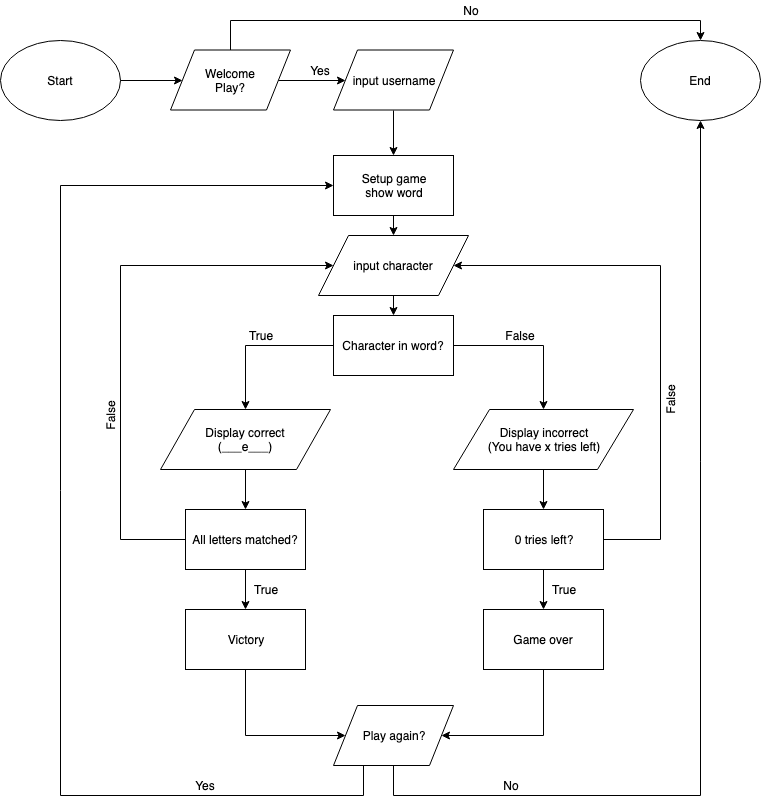

The diagram above was exported from draw.io. Its source (the exported page's mxGraphModel, read from the mxfile embedded in the PNG):
<mxGraphModel dx="893" dy="589" grid="1" gridSize="10" guides="1" tooltips="1" connect="1" arrows="1" fold="1" page="1" pageScale="1" pageWidth="827" pageHeight="1169" math="0" shadow="0">
  <root>
    <mxCell id="0" />
    <mxCell id="1" parent="0" />
    <mxCell id="fxKSIl89FkiRi15VnKWR-1" value="Start&lt;br&gt;" style="ellipse;whiteSpace=wrap;html=1;" parent="1" vertex="1">
      <mxGeometry x="20" y="84.5" width="120" height="80" as="geometry" />
    </mxCell>
    <mxCell id="fxKSIl89FkiRi15VnKWR-14" style="edgeStyle=orthogonalEdgeStyle;rounded=0;orthogonalLoop=1;jettySize=auto;html=1;exitX=0.5;exitY=0;exitDx=0;exitDy=0;entryX=0.5;entryY=0;entryDx=0;entryDy=0;" parent="1" source="fxKSIl89FkiRi15VnKWR-2" target="fxKSIl89FkiRi15VnKWR-4" edge="1">
      <mxGeometry relative="1" as="geometry">
        <mxPoint x="260" y="40" as="targetPoint" />
      </mxGeometry>
    </mxCell>
    <mxCell id="fxKSIl89FkiRi15VnKWR-2" value="Welcome&lt;br&gt;Play?&lt;br&gt;" style="shape=parallelogram;perimeter=parallelogramPerimeter;whiteSpace=wrap;html=1;" parent="1" vertex="1">
      <mxGeometry x="190" y="94.5" width="120" height="60" as="geometry" />
    </mxCell>
    <mxCell id="fxKSIl89FkiRi15VnKWR-16" style="edgeStyle=none;rounded=0;orthogonalLoop=1;jettySize=auto;html=1;exitX=0.5;exitY=1;exitDx=0;exitDy=0;entryX=0.5;entryY=0;entryDx=0;entryDy=0;" parent="1" source="fxKSIl89FkiRi15VnKWR-3" target="fxKSIl89FkiRi15VnKWR-15" edge="1">
      <mxGeometry relative="1" as="geometry" />
    </mxCell>
    <mxCell id="fxKSIl89FkiRi15VnKWR-3" value="input username" style="shape=parallelogram;perimeter=parallelogramPerimeter;whiteSpace=wrap;html=1;" parent="1" vertex="1">
      <mxGeometry x="353" y="94.5" width="120" height="60" as="geometry" />
    </mxCell>
    <mxCell id="fxKSIl89FkiRi15VnKWR-4" value="End&lt;br&gt;" style="ellipse;whiteSpace=wrap;html=1;" parent="1" vertex="1">
      <mxGeometry x="660" y="84.5" width="120" height="80" as="geometry" />
    </mxCell>
    <mxCell id="fxKSIl89FkiRi15VnKWR-5" value="" style="endArrow=classic;html=1;exitX=1;exitY=0.5;exitDx=0;exitDy=0;entryX=0;entryY=0.5;entryDx=0;entryDy=0;" parent="1" source="fxKSIl89FkiRi15VnKWR-1" target="fxKSIl89FkiRi15VnKWR-2" edge="1">
      <mxGeometry width="50" height="50" relative="1" as="geometry">
        <mxPoint x="20" y="234.5" as="sourcePoint" />
        <mxPoint x="70" y="184.5" as="targetPoint" />
      </mxGeometry>
    </mxCell>
    <mxCell id="fxKSIl89FkiRi15VnKWR-6" value="" style="endArrow=classic;html=1;exitX=1;exitY=0.5;exitDx=0;exitDy=0;entryX=0;entryY=0.5;entryDx=0;entryDy=0;" parent="1" source="fxKSIl89FkiRi15VnKWR-2" target="fxKSIl89FkiRi15VnKWR-3" edge="1">
      <mxGeometry width="50" height="50" relative="1" as="geometry">
        <mxPoint x="20" y="234.5" as="sourcePoint" />
        <mxPoint x="70" y="184.5" as="targetPoint" />
      </mxGeometry>
    </mxCell>
    <mxCell id="fxKSIl89FkiRi15VnKWR-10" value="No" style="text;html=1;strokeColor=none;fillColor=none;align=center;verticalAlign=middle;whiteSpace=wrap;rounded=0;" parent="1" vertex="1">
      <mxGeometry x="471" y="45" width="40" height="20" as="geometry" />
    </mxCell>
    <mxCell id="fxKSIl89FkiRi15VnKWR-11" value="Yes" style="text;html=1;strokeColor=none;fillColor=none;align=center;verticalAlign=middle;whiteSpace=wrap;rounded=0;" parent="1" vertex="1">
      <mxGeometry x="320" y="104.5" width="40" height="20" as="geometry" />
    </mxCell>
    <mxCell id="fxKSIl89FkiRi15VnKWR-18" style="edgeStyle=none;rounded=0;orthogonalLoop=1;jettySize=auto;html=1;exitX=0.5;exitY=1;exitDx=0;exitDy=0;entryX=0.5;entryY=0;entryDx=0;entryDy=0;" parent="1" source="fxKSIl89FkiRi15VnKWR-15" target="fxKSIl89FkiRi15VnKWR-17" edge="1">
      <mxGeometry relative="1" as="geometry" />
    </mxCell>
    <mxCell id="fxKSIl89FkiRi15VnKWR-15" value="Setup game&lt;br&gt;show word&lt;br&gt;" style="rounded=0;whiteSpace=wrap;html=1;" parent="1" vertex="1">
      <mxGeometry x="353" y="200" width="120" height="60" as="geometry" />
    </mxCell>
    <mxCell id="fxKSIl89FkiRi15VnKWR-22" style="edgeStyle=orthogonalEdgeStyle;rounded=0;orthogonalLoop=1;jettySize=auto;html=1;exitX=0;exitY=0.5;exitDx=0;exitDy=0;entryX=0.5;entryY=0;entryDx=0;entryDy=0;" parent="1" source="fxKSIl89FkiRi15VnKWR-25" target="fxKSIl89FkiRi15VnKWR-21" edge="1">
      <mxGeometry relative="1" as="geometry">
        <mxPoint x="220" y="310" as="targetPoint" />
      </mxGeometry>
    </mxCell>
    <mxCell id="fxKSIl89FkiRi15VnKWR-26" style="edgeStyle=none;rounded=0;orthogonalLoop=1;jettySize=auto;html=1;exitX=0.5;exitY=1;exitDx=0;exitDy=0;entryX=0.5;entryY=0;entryDx=0;entryDy=0;" parent="1" source="fxKSIl89FkiRi15VnKWR-17" target="fxKSIl89FkiRi15VnKWR-25" edge="1">
      <mxGeometry relative="1" as="geometry" />
    </mxCell>
    <mxCell id="fxKSIl89FkiRi15VnKWR-17" value="input character" style="shape=parallelogram;perimeter=parallelogramPerimeter;whiteSpace=wrap;html=1;" parent="1" vertex="1">
      <mxGeometry x="338" y="280" width="150" height="60" as="geometry" />
    </mxCell>
    <mxCell id="fxKSIl89FkiRi15VnKWR-30" style="edgeStyle=none;rounded=0;orthogonalLoop=1;jettySize=auto;html=1;exitX=0.5;exitY=1;exitDx=0;exitDy=0;entryX=0.5;entryY=0;entryDx=0;entryDy=0;" parent="1" source="fxKSIl89FkiRi15VnKWR-19" target="fxKSIl89FkiRi15VnKWR-28" edge="1">
      <mxGeometry relative="1" as="geometry" />
    </mxCell>
    <mxCell id="fxKSIl89FkiRi15VnKWR-19" value="Display incorrect&lt;br&gt;(You have x tries left)&lt;br&gt;" style="shape=parallelogram;perimeter=parallelogramPerimeter;whiteSpace=wrap;html=1;" parent="1" vertex="1">
      <mxGeometry x="473" y="454" width="180" height="60" as="geometry" />
    </mxCell>
    <mxCell id="fxKSIl89FkiRi15VnKWR-29" style="edgeStyle=none;rounded=0;orthogonalLoop=1;jettySize=auto;html=1;exitX=0.5;exitY=1;exitDx=0;exitDy=0;entryX=0.5;entryY=0;entryDx=0;entryDy=0;" parent="1" source="fxKSIl89FkiRi15VnKWR-21" target="fxKSIl89FkiRi15VnKWR-27" edge="1">
      <mxGeometry relative="1" as="geometry" />
    </mxCell>
    <mxCell id="fxKSIl89FkiRi15VnKWR-21" value="Display correct&lt;br&gt;(___e___)&lt;br&gt;" style="shape=parallelogram;perimeter=parallelogramPerimeter;whiteSpace=wrap;html=1;" parent="1" vertex="1">
      <mxGeometry x="180" y="454" width="170" height="60" as="geometry" />
    </mxCell>
    <mxCell id="fxKSIl89FkiRi15VnKWR-23" value="True" style="text;html=1;strokeColor=none;fillColor=none;align=center;verticalAlign=middle;whiteSpace=wrap;rounded=0;" parent="1" vertex="1">
      <mxGeometry x="260" y="370" width="40" height="20" as="geometry" />
    </mxCell>
    <mxCell id="fxKSIl89FkiRi15VnKWR-24" value="False" style="text;html=1;strokeColor=none;fillColor=none;align=center;verticalAlign=middle;whiteSpace=wrap;rounded=0;" parent="1" vertex="1">
      <mxGeometry x="520" y="370" width="40" height="20" as="geometry" />
    </mxCell>
    <mxCell id="fxKSIl89FkiRi15VnKWR-37" style="edgeStyle=orthogonalEdgeStyle;rounded=0;orthogonalLoop=1;jettySize=auto;html=1;exitX=1;exitY=0.5;exitDx=0;exitDy=0;entryX=0.5;entryY=0;entryDx=0;entryDy=0;" parent="1" source="fxKSIl89FkiRi15VnKWR-25" target="fxKSIl89FkiRi15VnKWR-19" edge="1">
      <mxGeometry relative="1" as="geometry" />
    </mxCell>
    <mxCell id="fxKSIl89FkiRi15VnKWR-25" value="Character in word?" style="rounded=0;whiteSpace=wrap;html=1;" parent="1" vertex="1">
      <mxGeometry x="353" y="360" width="120" height="60" as="geometry" />
    </mxCell>
    <mxCell id="fxKSIl89FkiRi15VnKWR-33" style="rounded=0;orthogonalLoop=1;jettySize=auto;html=1;exitX=0.5;exitY=1;exitDx=0;exitDy=0;entryX=0.5;entryY=0;entryDx=0;entryDy=0;" parent="1" source="fxKSIl89FkiRi15VnKWR-27" target="fxKSIl89FkiRi15VnKWR-31" edge="1">
      <mxGeometry relative="1" as="geometry" />
    </mxCell>
    <mxCell id="fxKSIl89FkiRi15VnKWR-36" style="edgeStyle=orthogonalEdgeStyle;rounded=0;orthogonalLoop=1;jettySize=auto;html=1;exitX=0;exitY=0.5;exitDx=0;exitDy=0;entryX=0;entryY=0.5;entryDx=0;entryDy=0;" parent="1" source="fxKSIl89FkiRi15VnKWR-27" target="fxKSIl89FkiRi15VnKWR-17" edge="1">
      <mxGeometry relative="1" as="geometry">
        <Array as="points">
          <mxPoint x="140" y="584" />
          <mxPoint x="140" y="310" />
        </Array>
      </mxGeometry>
    </mxCell>
    <mxCell id="fxKSIl89FkiRi15VnKWR-27" value="All letters matched?" style="rounded=0;whiteSpace=wrap;html=1;" parent="1" vertex="1">
      <mxGeometry x="205" y="554" width="120" height="60" as="geometry" />
    </mxCell>
    <mxCell id="fxKSIl89FkiRi15VnKWR-34" style="edgeStyle=orthogonalEdgeStyle;rounded=0;orthogonalLoop=1;jettySize=auto;html=1;exitX=0.5;exitY=1;exitDx=0;exitDy=0;entryX=0.5;entryY=0;entryDx=0;entryDy=0;" parent="1" source="fxKSIl89FkiRi15VnKWR-28" target="fxKSIl89FkiRi15VnKWR-32" edge="1">
      <mxGeometry relative="1" as="geometry" />
    </mxCell>
    <mxCell id="fxKSIl89FkiRi15VnKWR-28" value="0 tries left?" style="rounded=0;whiteSpace=wrap;html=1;" parent="1" vertex="1">
      <mxGeometry x="503" y="554" width="120" height="60" as="geometry" />
    </mxCell>
    <mxCell id="fxKSIl89FkiRi15VnKWR-35" style="edgeStyle=orthogonalEdgeStyle;rounded=0;orthogonalLoop=1;jettySize=auto;html=1;exitX=0.5;exitY=1;exitDx=0;exitDy=0;entryX=0;entryY=0.5;entryDx=0;entryDy=0;" parent="1" source="fxKSIl89FkiRi15VnKWR-31" target="fxKSIl89FkiRi15VnKWR-39" edge="1">
      <mxGeometry relative="1" as="geometry">
        <Array as="points">
          <mxPoint x="265" y="780" />
        </Array>
      </mxGeometry>
    </mxCell>
    <mxCell id="fxKSIl89FkiRi15VnKWR-31" value="Victory" style="rounded=0;whiteSpace=wrap;html=1;" parent="1" vertex="1">
      <mxGeometry x="205" y="654" width="120" height="60" as="geometry" />
    </mxCell>
    <mxCell id="fxKSIl89FkiRi15VnKWR-38" style="edgeStyle=orthogonalEdgeStyle;rounded=0;orthogonalLoop=1;jettySize=auto;html=1;exitX=0.5;exitY=1;exitDx=0;exitDy=0;entryX=1;entryY=0.5;entryDx=0;entryDy=0;" parent="1" source="fxKSIl89FkiRi15VnKWR-32" target="fxKSIl89FkiRi15VnKWR-39" edge="1">
      <mxGeometry relative="1" as="geometry">
        <Array as="points">
          <mxPoint x="563" y="780" />
        </Array>
      </mxGeometry>
    </mxCell>
    <mxCell id="fxKSIl89FkiRi15VnKWR-40" style="edgeStyle=orthogonalEdgeStyle;rounded=0;orthogonalLoop=1;jettySize=auto;html=1;exitX=1;exitY=0.5;exitDx=0;exitDy=0;entryX=1;entryY=0.5;entryDx=0;entryDy=0;" parent="1" source="fxKSIl89FkiRi15VnKWR-28" target="fxKSIl89FkiRi15VnKWR-17" edge="1">
      <mxGeometry relative="1" as="geometry">
        <Array as="points">
          <mxPoint x="680" y="584" />
          <mxPoint x="680" y="310" />
        </Array>
      </mxGeometry>
    </mxCell>
    <mxCell id="fxKSIl89FkiRi15VnKWR-32" value="Game over" style="rounded=0;whiteSpace=wrap;html=1;" parent="1" vertex="1">
      <mxGeometry x="503" y="654" width="120" height="60" as="geometry" />
    </mxCell>
    <mxCell id="fxKSIl89FkiRi15VnKWR-43" style="edgeStyle=orthogonalEdgeStyle;rounded=0;orthogonalLoop=1;jettySize=auto;html=1;exitX=0.25;exitY=1;exitDx=0;exitDy=0;entryX=0;entryY=0.5;entryDx=0;entryDy=0;" parent="1" source="fxKSIl89FkiRi15VnKWR-39" target="fxKSIl89FkiRi15VnKWR-15" edge="1">
      <mxGeometry relative="1" as="geometry">
        <Array as="points">
          <mxPoint x="383" y="840" />
          <mxPoint x="80" y="840" />
          <mxPoint x="80" y="230" />
        </Array>
      </mxGeometry>
    </mxCell>
    <mxCell id="fxKSIl89FkiRi15VnKWR-44" style="edgeStyle=orthogonalEdgeStyle;rounded=0;orthogonalLoop=1;jettySize=auto;html=1;entryX=0.5;entryY=1;entryDx=0;entryDy=0;exitX=0.5;exitY=1;exitDx=0;exitDy=0;" parent="1" source="fxKSIl89FkiRi15VnKWR-39" target="fxKSIl89FkiRi15VnKWR-4" edge="1">
      <mxGeometry relative="1" as="geometry">
        <mxPoint x="470" y="780" as="sourcePoint" />
        <Array as="points">
          <mxPoint x="413" y="840" />
          <mxPoint x="720" y="840" />
        </Array>
      </mxGeometry>
    </mxCell>
    <mxCell id="fxKSIl89FkiRi15VnKWR-39" value="Play again?" style="shape=parallelogram;perimeter=parallelogramPerimeter;whiteSpace=wrap;html=1;" parent="1" vertex="1">
      <mxGeometry x="353" y="750" width="120" height="60" as="geometry" />
    </mxCell>
    <mxCell id="fxKSIl89FkiRi15VnKWR-41" value="True" style="text;html=1;strokeColor=none;fillColor=none;align=center;verticalAlign=middle;whiteSpace=wrap;rounded=0;" parent="1" vertex="1">
      <mxGeometry x="265" y="624" width="40" height="20" as="geometry" />
    </mxCell>
    <mxCell id="fxKSIl89FkiRi15VnKWR-42" value="True" style="text;html=1;strokeColor=none;fillColor=none;align=center;verticalAlign=middle;whiteSpace=wrap;rounded=0;" parent="1" vertex="1">
      <mxGeometry x="563" y="624" width="40" height="20" as="geometry" />
    </mxCell>
    <mxCell id="fxKSIl89FkiRi15VnKWR-45" value="Yes" style="text;html=1;strokeColor=none;fillColor=none;align=center;verticalAlign=middle;whiteSpace=wrap;rounded=0;" parent="1" vertex="1">
      <mxGeometry x="205" y="820" width="40" height="20" as="geometry" />
    </mxCell>
    <mxCell id="fxKSIl89FkiRi15VnKWR-46" value="No" style="text;html=1;strokeColor=none;fillColor=none;align=center;verticalAlign=middle;whiteSpace=wrap;rounded=0;" parent="1" vertex="1">
      <mxGeometry x="511" y="820" width="40" height="20" as="geometry" />
    </mxCell>
    <mxCell id="fxKSIl89FkiRi15VnKWR-48" value="False" style="text;html=1;strokeColor=none;fillColor=none;align=center;verticalAlign=middle;whiteSpace=wrap;rounded=0;rotation=-90;" parent="1" vertex="1">
      <mxGeometry x="110" y="450" width="40" height="20" as="geometry" />
    </mxCell>
    <mxCell id="fxKSIl89FkiRi15VnKWR-49" value="False" style="text;html=1;strokeColor=none;fillColor=none;align=center;verticalAlign=middle;whiteSpace=wrap;rounded=0;rotation=-90;" parent="1" vertex="1">
      <mxGeometry x="670" y="434" width="40" height="20" as="geometry" />
    </mxCell>
  </root>
</mxGraphModel>